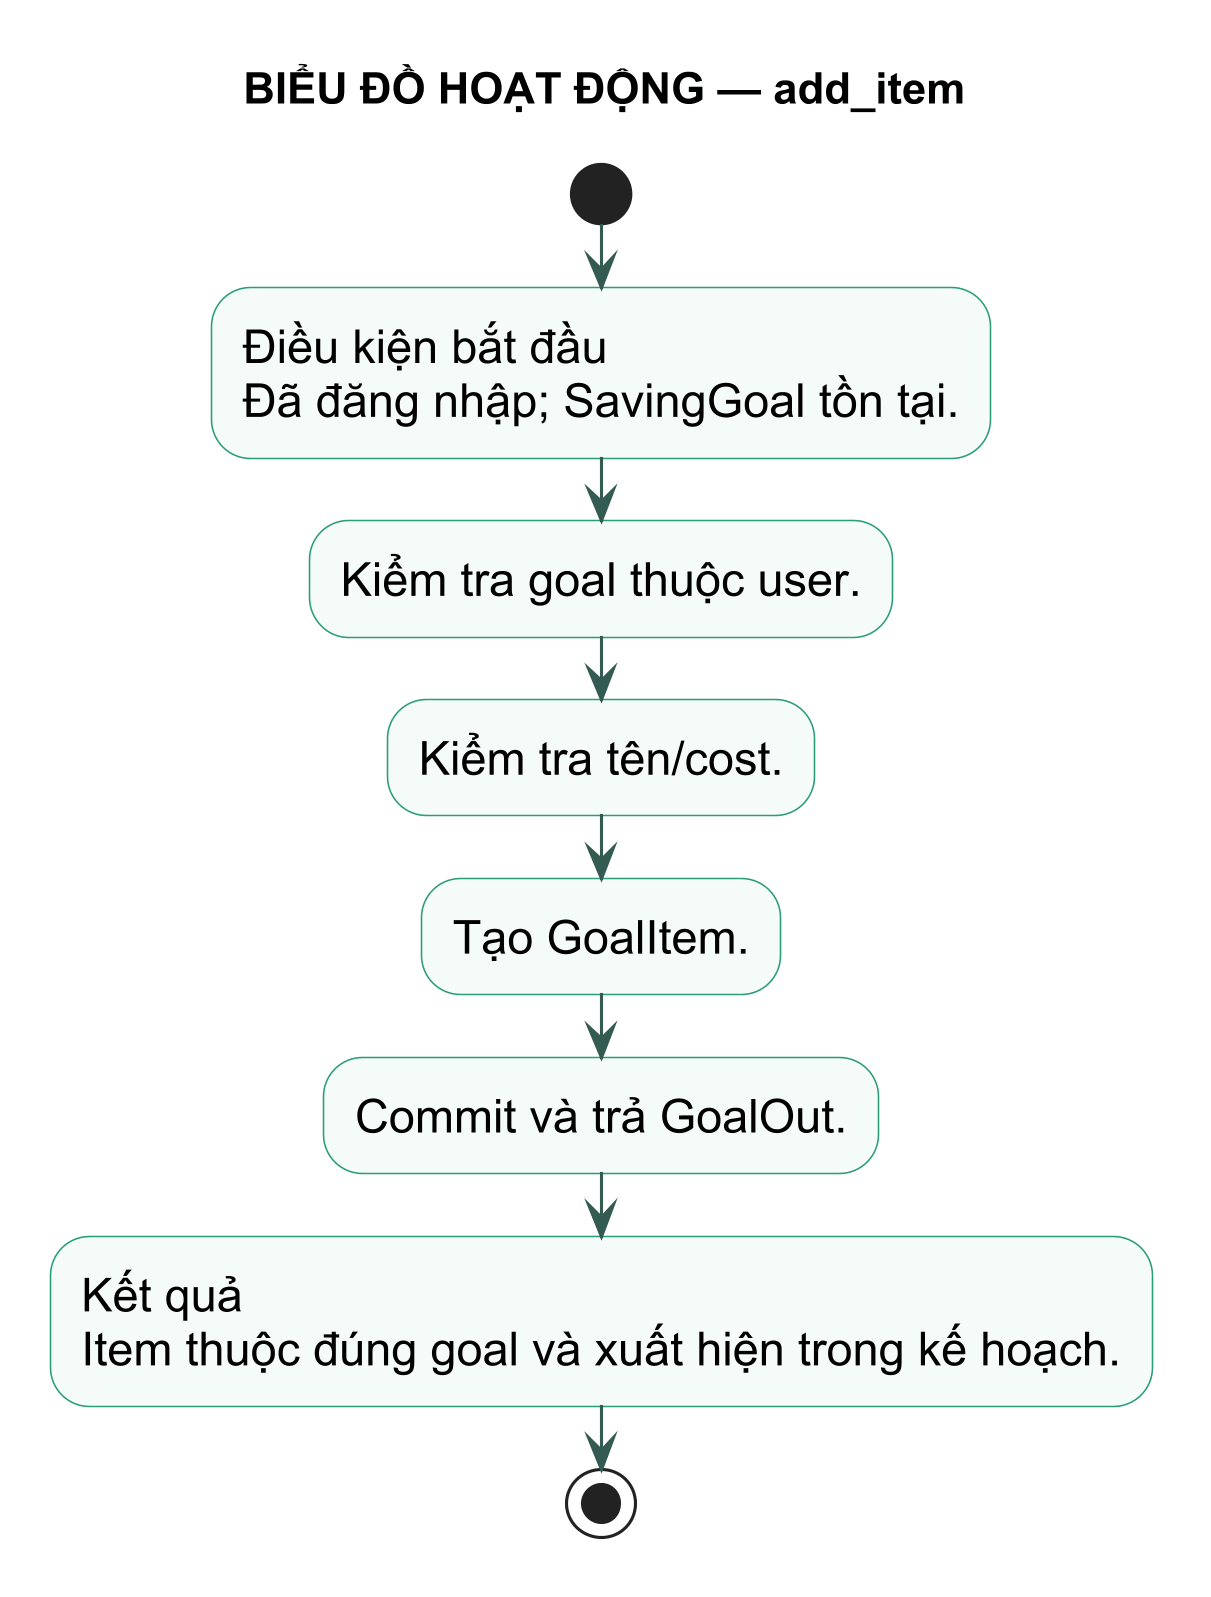

The diagram above was rendered by PlantUML. Its source (embedded in the PNG):
@startuml
title BIỂU ĐỒ HOẠT ĐỘNG — add_item
skinparam backgroundColor white
skinparam defaultFontName Arial
skinparam defaultFontSize 15
skinparam dpi 300
skinparam shadowing false
skinparam activity {
  BackgroundColor #F4FBF8
  BorderColor #299D78
  ArrowColor #345B52
}
start
:Điều kiện bắt đầu\nĐã đăng nhập; SavingGoal tồn tại.; 
:Kiểm tra goal thuộc user.;
:Kiểm tra tên/cost.;
:Tạo GoalItem.;
:Commit và trả GoalOut.;
:Kết quả\nItem thuộc đúng goal và xuất hiện trong kế hoạch.;
stop
@enduml